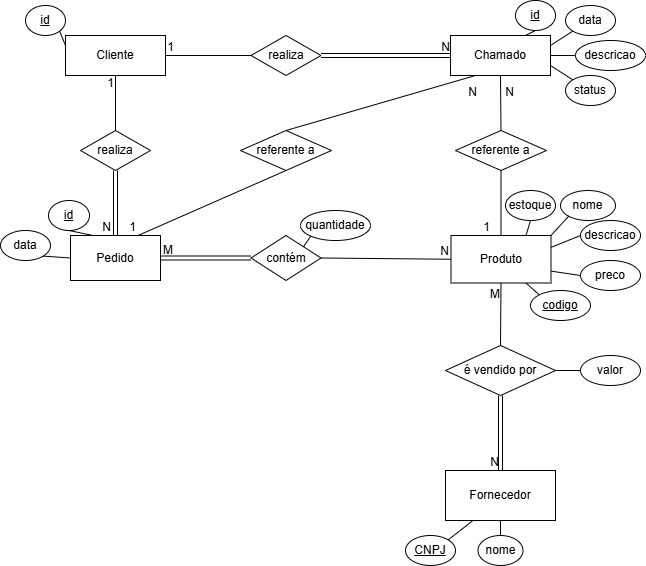

The diagram above was exported from draw.io. Its source (the exported page's mxGraphModel, read from the mxfile embedded in the PNG):
<mxGraphModel dx="1042" dy="570" grid="1" gridSize="10" guides="1" tooltips="1" connect="1" arrows="1" fold="1" page="1" pageScale="1" pageWidth="827" pageHeight="1169" math="0" shadow="0">
  <root>
    <mxCell id="0" />
    <mxCell id="1" parent="0" />
    <mxCell id="UJmmiJ8nMkB2S0qQ3CdH-1" value="Cliente" style="whiteSpace=wrap;html=1;align=center;" parent="1" vertex="1">
      <mxGeometry x="175" y="85" width="100" height="40" as="geometry" />
    </mxCell>
    <mxCell id="UJmmiJ8nMkB2S0qQ3CdH-2" value="realiza" style="shape=rhombus;perimeter=rhombusPerimeter;whiteSpace=wrap;html=1;align=center;" parent="1" vertex="1">
      <mxGeometry x="360.5" y="85" width="70" height="40" as="geometry" />
    </mxCell>
    <mxCell id="UJmmiJ8nMkB2S0qQ3CdH-3" value="Chamado" style="whiteSpace=wrap;html=1;align=center;" parent="1" vertex="1">
      <mxGeometry x="560" y="85" width="100" height="40" as="geometry" />
    </mxCell>
    <mxCell id="UJmmiJ8nMkB2S0qQ3CdH-8" value="data" style="ellipse;whiteSpace=wrap;html=1;align=center;" parent="1" vertex="1">
      <mxGeometry x="675" y="55" width="50" height="30" as="geometry" />
    </mxCell>
    <mxCell id="UJmmiJ8nMkB2S0qQ3CdH-9" value="descricao" style="ellipse;whiteSpace=wrap;html=1;align=center;" parent="1" vertex="1">
      <mxGeometry x="685" y="90" width="70" height="30" as="geometry" />
    </mxCell>
    <mxCell id="UJmmiJ8nMkB2S0qQ3CdH-10" value="status" style="ellipse;whiteSpace=wrap;html=1;align=center;" parent="1" vertex="1">
      <mxGeometry x="675" y="125" width="50" height="30" as="geometry" />
    </mxCell>
    <mxCell id="UJmmiJ8nMkB2S0qQ3CdH-11" value="" style="endArrow=none;html=1;rounded=0;entryX=0;entryY=1;entryDx=0;entryDy=0;exitX=1;exitY=0.25;exitDx=0;exitDy=0;" parent="1" source="UJmmiJ8nMkB2S0qQ3CdH-3" target="UJmmiJ8nMkB2S0qQ3CdH-8" edge="1">
      <mxGeometry relative="1" as="geometry">
        <mxPoint x="365" y="195" as="sourcePoint" />
        <mxPoint x="525" y="195" as="targetPoint" />
      </mxGeometry>
    </mxCell>
    <mxCell id="UJmmiJ8nMkB2S0qQ3CdH-12" value="" style="endArrow=none;html=1;rounded=0;entryX=0;entryY=0.5;entryDx=0;entryDy=0;exitX=1;exitY=0.5;exitDx=0;exitDy=0;" parent="1" source="UJmmiJ8nMkB2S0qQ3CdH-3" target="UJmmiJ8nMkB2S0qQ3CdH-9" edge="1">
      <mxGeometry relative="1" as="geometry">
        <mxPoint x="365" y="195" as="sourcePoint" />
        <mxPoint x="525" y="195" as="targetPoint" />
      </mxGeometry>
    </mxCell>
    <mxCell id="UJmmiJ8nMkB2S0qQ3CdH-13" value="" style="endArrow=none;html=1;rounded=0;entryX=0;entryY=0;entryDx=0;entryDy=0;exitX=1;exitY=0.75;exitDx=0;exitDy=0;" parent="1" source="UJmmiJ8nMkB2S0qQ3CdH-3" target="UJmmiJ8nMkB2S0qQ3CdH-10" edge="1">
      <mxGeometry relative="1" as="geometry">
        <mxPoint x="365" y="195" as="sourcePoint" />
        <mxPoint x="525" y="195" as="targetPoint" />
      </mxGeometry>
    </mxCell>
    <mxCell id="UJmmiJ8nMkB2S0qQ3CdH-22" value="referente a" style="shape=rhombus;perimeter=rhombusPerimeter;whiteSpace=wrap;html=1;align=center;" parent="1" vertex="1">
      <mxGeometry x="350" y="180" width="91" height="40" as="geometry" />
    </mxCell>
    <mxCell id="UJmmiJ8nMkB2S0qQ3CdH-24" value="" style="endArrow=none;html=1;rounded=0;exitX=0.5;exitY=0;exitDx=0;exitDy=0;entryX=0.25;entryY=1;entryDx=0;entryDy=0;" parent="1" source="UJmmiJ8nMkB2S0qQ3CdH-22" target="UJmmiJ8nMkB2S0qQ3CdH-3" edge="1">
      <mxGeometry relative="1" as="geometry">
        <mxPoint x="400" y="100" as="sourcePoint" />
        <mxPoint x="510" y="80" as="targetPoint" />
      </mxGeometry>
    </mxCell>
    <mxCell id="UJmmiJ8nMkB2S0qQ3CdH-25" value="N" style="resizable=0;html=1;whiteSpace=wrap;align=right;verticalAlign=bottom;" parent="UJmmiJ8nMkB2S0qQ3CdH-24" connectable="0" vertex="1">
      <mxGeometry x="1" relative="1" as="geometry">
        <mxPoint x="3" y="25" as="offset" />
      </mxGeometry>
    </mxCell>
    <mxCell id="UJmmiJ8nMkB2S0qQ3CdH-26" value="" style="endArrow=none;html=1;rounded=0;entryX=1;entryY=0.5;entryDx=0;entryDy=0;exitX=0;exitY=0.5;exitDx=0;exitDy=0;" parent="1" source="UJmmiJ8nMkB2S0qQ3CdH-2" target="UJmmiJ8nMkB2S0qQ3CdH-1" edge="1">
      <mxGeometry relative="1" as="geometry">
        <mxPoint x="400" y="100" as="sourcePoint" />
        <mxPoint x="560" y="100" as="targetPoint" />
      </mxGeometry>
    </mxCell>
    <mxCell id="UJmmiJ8nMkB2S0qQ3CdH-27" value="1" style="resizable=0;html=1;whiteSpace=wrap;align=right;verticalAlign=bottom;" parent="UJmmiJ8nMkB2S0qQ3CdH-26" connectable="0" vertex="1">
      <mxGeometry x="1" relative="1" as="geometry">
        <mxPoint x="10" as="offset" />
      </mxGeometry>
    </mxCell>
    <mxCell id="UJmmiJ8nMkB2S0qQ3CdH-28" value="" style="endArrow=none;html=1;rounded=0;entryX=0.75;entryY=0;entryDx=0;entryDy=0;exitX=0.5;exitY=1;exitDx=0;exitDy=0;" parent="1" source="UJmmiJ8nMkB2S0qQ3CdH-22" target="PQE0BB1xIcYj288dnDz4-1" edge="1">
      <mxGeometry relative="1" as="geometry">
        <mxPoint x="347" y="290" as="sourcePoint" />
        <mxPoint x="450" y="140" as="targetPoint" />
      </mxGeometry>
    </mxCell>
    <mxCell id="UJmmiJ8nMkB2S0qQ3CdH-29" value="1" style="resizable=0;html=1;whiteSpace=wrap;align=right;verticalAlign=bottom;" parent="UJmmiJ8nMkB2S0qQ3CdH-28" connectable="0" vertex="1">
      <mxGeometry x="1" relative="1" as="geometry">
        <mxPoint as="offset" />
      </mxGeometry>
    </mxCell>
    <mxCell id="UJmmiJ8nMkB2S0qQ3CdH-30" value="" style="endArrow=none;html=1;rounded=0;entryX=0.5;entryY=0;entryDx=0;entryDy=0;exitX=0.5;exitY=1;exitDx=0;exitDy=0;" parent="1" source="UJmmiJ8nMkB2S0qQ3CdH-38" target="PQE0BB1xIcYj288dnDz4-2" edge="1">
      <mxGeometry relative="1" as="geometry">
        <mxPoint x="575" y="210" as="sourcePoint" />
        <mxPoint x="595" y="240" as="targetPoint" />
      </mxGeometry>
    </mxCell>
    <mxCell id="UJmmiJ8nMkB2S0qQ3CdH-31" value="1" style="resizable=0;html=1;whiteSpace=wrap;align=right;verticalAlign=bottom;" parent="UJmmiJ8nMkB2S0qQ3CdH-30" connectable="0" vertex="1">
      <mxGeometry x="1" relative="1" as="geometry">
        <mxPoint x="-10" as="offset" />
      </mxGeometry>
    </mxCell>
    <mxCell id="UJmmiJ8nMkB2S0qQ3CdH-32" value="" style="endArrow=none;html=1;rounded=0;exitX=0.5;exitY=0;exitDx=0;exitDy=0;entryX=0.5;entryY=1;entryDx=0;entryDy=0;" parent="1" source="UJmmiJ8nMkB2S0qQ3CdH-38" target="UJmmiJ8nMkB2S0qQ3CdH-3" edge="1">
      <mxGeometry relative="1" as="geometry">
        <mxPoint x="575" y="170" as="sourcePoint" />
        <mxPoint x="560" y="120" as="targetPoint" />
      </mxGeometry>
    </mxCell>
    <mxCell id="UJmmiJ8nMkB2S0qQ3CdH-33" value="N" style="resizable=0;html=1;whiteSpace=wrap;align=right;verticalAlign=bottom;" parent="UJmmiJ8nMkB2S0qQ3CdH-32" connectable="0" vertex="1">
      <mxGeometry x="1" relative="1" as="geometry">
        <mxPoint x="15" y="25" as="offset" />
      </mxGeometry>
    </mxCell>
    <mxCell id="UJmmiJ8nMkB2S0qQ3CdH-36" value="" style="shape=link;html=1;rounded=0;exitX=1;exitY=0.5;exitDx=0;exitDy=0;entryX=0;entryY=0.5;entryDx=0;entryDy=0;" parent="1" source="UJmmiJ8nMkB2S0qQ3CdH-2" target="UJmmiJ8nMkB2S0qQ3CdH-3" edge="1">
      <mxGeometry relative="1" as="geometry">
        <mxPoint x="470" y="220" as="sourcePoint" />
        <mxPoint x="630" y="220" as="targetPoint" />
      </mxGeometry>
    </mxCell>
    <mxCell id="UJmmiJ8nMkB2S0qQ3CdH-37" value="N" style="resizable=0;html=1;whiteSpace=wrap;align=right;verticalAlign=bottom;" parent="UJmmiJ8nMkB2S0qQ3CdH-36" connectable="0" vertex="1">
      <mxGeometry x="1" relative="1" as="geometry" />
    </mxCell>
    <mxCell id="PQE0BB1xIcYj288dnDz4-1" value="Pedido" style="rounded=0;whiteSpace=wrap;html=1;" parent="1" vertex="1">
      <mxGeometry x="180" y="285" width="90" height="45" as="geometry" />
    </mxCell>
    <mxCell id="PQE0BB1xIcYj288dnDz4-3" value="data" style="ellipse;whiteSpace=wrap;html=1;" parent="1" vertex="1">
      <mxGeometry x="110" y="280" width="50" height="30" as="geometry" />
    </mxCell>
    <mxCell id="PQE0BB1xIcYj288dnDz4-4" value="&lt;u&gt;id&lt;/u&gt;" style="ellipse;whiteSpace=wrap;html=1;" parent="1" vertex="1">
      <mxGeometry x="158" y="250" width="41" height="30" as="geometry" />
    </mxCell>
    <mxCell id="PQE0BB1xIcYj288dnDz4-5" value="contém" style="rhombus;whiteSpace=wrap;html=1;" parent="1" vertex="1">
      <mxGeometry x="360.5" y="285" width="70" height="45" as="geometry" />
    </mxCell>
    <mxCell id="PQE0BB1xIcYj288dnDz4-6" value="quantidade" style="ellipse;whiteSpace=wrap;html=1;" parent="1" vertex="1">
      <mxGeometry x="410" y="260" width="70" height="30" as="geometry" />
    </mxCell>
    <mxCell id="PQE0BB1xIcYj288dnDz4-10" value="" style="endArrow=none;html=1;rounded=0;exitX=0.25;exitY=0;exitDx=0;exitDy=0;entryX=0.5;entryY=1;entryDx=0;entryDy=0;" parent="1" source="PQE0BB1xIcYj288dnDz4-1" target="PQE0BB1xIcYj288dnDz4-4" edge="1">
      <mxGeometry width="50" height="50" relative="1" as="geometry">
        <mxPoint x="440" y="440" as="sourcePoint" />
        <mxPoint x="490" y="390" as="targetPoint" />
      </mxGeometry>
    </mxCell>
    <mxCell id="PQE0BB1xIcYj288dnDz4-7" value="&lt;u&gt;codigo&lt;/u&gt;" style="ellipse;whiteSpace=wrap;html=1;" parent="1" vertex="1">
      <mxGeometry x="640" y="340" width="60" height="30" as="geometry" />
    </mxCell>
    <mxCell id="PQE0BB1xIcYj288dnDz4-11" value="" style="endArrow=none;html=1;rounded=0;entryX=1;entryY=1;entryDx=0;entryDy=0;exitX=0;exitY=0.5;exitDx=0;exitDy=0;" parent="1" source="PQE0BB1xIcYj288dnDz4-1" target="PQE0BB1xIcYj288dnDz4-3" edge="1">
      <mxGeometry width="50" height="50" relative="1" as="geometry">
        <mxPoint x="280" y="300" as="sourcePoint" />
        <mxPoint x="200" y="250" as="targetPoint" />
      </mxGeometry>
    </mxCell>
    <mxCell id="PQE0BB1xIcYj288dnDz4-13" value="" style="endArrow=none;html=1;rounded=0;entryX=0;entryY=0.5;entryDx=0;entryDy=0;exitX=1;exitY=0.25;exitDx=0;exitDy=0;" parent="1" source="PQE0BB1xIcYj288dnDz4-2" target="PQE0BB1xIcYj288dnDz4-21" edge="1">
      <mxGeometry width="50" height="50" relative="1" as="geometry">
        <mxPoint x="660" y="260" as="sourcePoint" />
        <mxPoint x="660" y="200" as="targetPoint" />
      </mxGeometry>
    </mxCell>
    <mxCell id="PQE0BB1xIcYj288dnDz4-14" value="" style="endArrow=none;html=1;rounded=0;exitX=1;exitY=0.75;exitDx=0;exitDy=0;entryX=0;entryY=0.5;entryDx=0;entryDy=0;" parent="1" source="PQE0BB1xIcYj288dnDz4-2" target="PQE0BB1xIcYj288dnDz4-22" edge="1">
      <mxGeometry width="50" height="50" relative="1" as="geometry">
        <mxPoint x="460" y="400" as="sourcePoint" />
        <mxPoint x="698.7867965644036" y="309.3933982822018" as="targetPoint" />
      </mxGeometry>
    </mxCell>
    <mxCell id="PQE0BB1xIcYj288dnDz4-15" value="" style="endArrow=none;html=1;rounded=0;exitX=1;exitY=0;exitDx=0;exitDy=0;entryX=0;entryY=1;entryDx=0;entryDy=0;" parent="1" source="PQE0BB1xIcYj288dnDz4-5" target="PQE0BB1xIcYj288dnDz4-6" edge="1">
      <mxGeometry width="50" height="50" relative="1" as="geometry">
        <mxPoint x="440" y="440" as="sourcePoint" />
        <mxPoint x="490" y="390" as="targetPoint" />
      </mxGeometry>
    </mxCell>
    <mxCell id="PQE0BB1xIcYj288dnDz4-18" value="" style="shape=link;html=1;rounded=0;exitX=0;exitY=0.5;exitDx=0;exitDy=0;entryX=1;entryY=0.5;entryDx=0;entryDy=0;" parent="1" source="PQE0BB1xIcYj288dnDz4-5" target="PQE0BB1xIcYj288dnDz4-1" edge="1">
      <mxGeometry relative="1" as="geometry">
        <mxPoint x="360" y="308" as="sourcePoint" />
        <mxPoint x="270" y="308" as="targetPoint" />
      </mxGeometry>
    </mxCell>
    <mxCell id="PQE0BB1xIcYj288dnDz4-19" value="M" style="resizable=0;html=1;whiteSpace=wrap;align=right;verticalAlign=bottom;" parent="1" connectable="0" vertex="1">
      <mxGeometry x="539.9984375457748" y="320.00000976533886" as="geometry">
        <mxPoint x="-256" y="-12" as="offset" />
      </mxGeometry>
    </mxCell>
    <mxCell id="UJmmiJ8nMkB2S0qQ3CdH-38" value="referente a" style="shape=rhombus;perimeter=rhombusPerimeter;whiteSpace=wrap;html=1;align=center;" parent="1" vertex="1">
      <mxGeometry x="565" y="180" width="91" height="40" as="geometry" />
    </mxCell>
    <mxCell id="k05CpxPCDAKfa1neshpK-1" value="Fornecedor" style="html=1;whiteSpace=wrap;" parent="1" vertex="1">
      <mxGeometry x="555" y="520" width="110" height="50" as="geometry" />
    </mxCell>
    <mxCell id="k05CpxPCDAKfa1neshpK-2" style="edgeStyle=orthogonalEdgeStyle;rounded=0;orthogonalLoop=1;jettySize=auto;html=1;exitX=0;exitY=0.5;exitDx=0;exitDy=0;" parent="1" edge="1">
      <mxGeometry relative="1" as="geometry">
        <mxPoint x="490" y="555" as="targetPoint" />
        <mxPoint x="490" y="555" as="sourcePoint" />
      </mxGeometry>
    </mxCell>
    <mxCell id="k05CpxPCDAKfa1neshpK-4" value="estoque" style="ellipse;whiteSpace=wrap;html=1;align=center;" parent="1" vertex="1">
      <mxGeometry x="615" y="240" width="50" height="30" as="geometry" />
    </mxCell>
    <mxCell id="k05CpxPCDAKfa1neshpK-5" value="nome" style="ellipse;whiteSpace=wrap;html=1;align=center;" parent="1" vertex="1">
      <mxGeometry x="670" y="240" width="55" height="30" as="geometry" />
    </mxCell>
    <mxCell id="k05CpxPCDAKfa1neshpK-8" value="" style="endArrow=none;html=1;rounded=0;entryX=0;entryY=1;entryDx=0;entryDy=0;exitX=1;exitY=0;exitDx=0;exitDy=0;" parent="1" source="PQE0BB1xIcYj288dnDz4-2" target="k05CpxPCDAKfa1neshpK-5" edge="1">
      <mxGeometry relative="1" as="geometry">
        <mxPoint x="500" y="700" as="sourcePoint" />
        <mxPoint x="660" y="700" as="targetPoint" />
      </mxGeometry>
    </mxCell>
    <mxCell id="k05CpxPCDAKfa1neshpK-9" value="" style="endArrow=none;html=1;rounded=0;entryX=0.5;entryY=1;entryDx=0;entryDy=0;exitX=0.75;exitY=0;exitDx=0;exitDy=0;" parent="1" source="PQE0BB1xIcYj288dnDz4-2" target="k05CpxPCDAKfa1neshpK-4" edge="1">
      <mxGeometry relative="1" as="geometry">
        <mxPoint x="500" y="700" as="sourcePoint" />
        <mxPoint x="660" y="700" as="targetPoint" />
      </mxGeometry>
    </mxCell>
    <mxCell id="k05CpxPCDAKfa1neshpK-10" value="nome" style="ellipse;whiteSpace=wrap;html=1;align=center;" parent="1" vertex="1">
      <mxGeometry x="587.5" y="585" width="45" height="30" as="geometry" />
    </mxCell>
    <mxCell id="k05CpxPCDAKfa1neshpK-11" value="&lt;u&gt;CNPJ&lt;/u&gt;" style="ellipse;whiteSpace=wrap;html=1;align=center;" parent="1" vertex="1">
      <mxGeometry x="515" y="585" width="50" height="30" as="geometry" />
    </mxCell>
    <mxCell id="k05CpxPCDAKfa1neshpK-14" value="" style="endArrow=none;html=1;rounded=0;entryX=0.5;entryY=1;entryDx=0;entryDy=0;exitX=0.5;exitY=0;exitDx=0;exitDy=0;" parent="1" source="k05CpxPCDAKfa1neshpK-10" target="k05CpxPCDAKfa1neshpK-1" edge="1">
      <mxGeometry relative="1" as="geometry">
        <mxPoint x="550" y="670" as="sourcePoint" />
        <mxPoint x="380" y="570" as="targetPoint" />
      </mxGeometry>
    </mxCell>
    <mxCell id="k05CpxPCDAKfa1neshpK-15" value="" style="endArrow=none;html=1;rounded=0;entryX=0.25;entryY=1;entryDx=0;entryDy=0;exitX=1;exitY=0;exitDx=0;exitDy=0;" parent="1" source="k05CpxPCDAKfa1neshpK-11" target="k05CpxPCDAKfa1neshpK-1" edge="1">
      <mxGeometry relative="1" as="geometry">
        <mxPoint x="20" y="530" as="sourcePoint" />
        <mxPoint x="180" y="530" as="targetPoint" />
      </mxGeometry>
    </mxCell>
    <mxCell id="k05CpxPCDAKfa1neshpK-18" value="é vendido por" style="shape=rhombus;perimeter=rhombusPerimeter;whiteSpace=wrap;html=1;align=center;" parent="1" vertex="1">
      <mxGeometry x="555" y="395" width="110" height="50" as="geometry" />
    </mxCell>
    <mxCell id="k05CpxPCDAKfa1neshpK-19" value="" style="endArrow=none;html=1;rounded=0;exitX=1;exitY=0.5;exitDx=0;exitDy=0;entryX=0;entryY=0.5;entryDx=0;entryDy=0;" parent="1" source="k05CpxPCDAKfa1neshpK-18" target="k05CpxPCDAKfa1neshpK-20" edge="1">
      <mxGeometry relative="1" as="geometry">
        <mxPoint x="350" y="565" as="sourcePoint" />
        <mxPoint x="520" y="420" as="targetPoint" />
      </mxGeometry>
    </mxCell>
    <mxCell id="k05CpxPCDAKfa1neshpK-20" value="valor" style="ellipse;whiteSpace=wrap;html=1;align=center;" parent="1" vertex="1">
      <mxGeometry x="690" y="405" width="60" height="30" as="geometry" />
    </mxCell>
    <mxCell id="PQE0BB1xIcYj288dnDz4-22" value="preco" style="ellipse;whiteSpace=wrap;html=1;" parent="1" vertex="1">
      <mxGeometry x="690" y="310" width="60" height="30" as="geometry" />
    </mxCell>
    <mxCell id="PQE0BB1xIcYj288dnDz4-21" value="descricao" style="ellipse;whiteSpace=wrap;html=1;" parent="1" vertex="1">
      <mxGeometry x="690" y="270" width="60" height="30" as="geometry" />
    </mxCell>
    <mxCell id="PQE0BB1xIcYj288dnDz4-24" value="realiza" style="shape=rhombus;perimeter=rhombusPerimeter;whiteSpace=wrap;html=1;align=center;" parent="1" vertex="1">
      <mxGeometry x="190" y="180" width="70" height="40" as="geometry" />
    </mxCell>
    <mxCell id="PQE0BB1xIcYj288dnDz4-25" value="" style="shape=link;html=1;rounded=0;exitX=0.5;exitY=1;exitDx=0;exitDy=0;entryX=0.5;entryY=0;entryDx=0;entryDy=0;" parent="1" source="PQE0BB1xIcYj288dnDz4-24" target="PQE0BB1xIcYj288dnDz4-1" edge="1">
      <mxGeometry relative="1" as="geometry">
        <mxPoint x="320" y="150" as="sourcePoint" />
        <mxPoint x="234" y="290" as="targetPoint" />
      </mxGeometry>
    </mxCell>
    <mxCell id="PQE0BB1xIcYj288dnDz4-26" value="N" style="resizable=0;html=1;whiteSpace=wrap;align=right;verticalAlign=bottom;" parent="PQE0BB1xIcYj288dnDz4-25" connectable="0" vertex="1">
      <mxGeometry x="1" relative="1" as="geometry">
        <mxPoint x="-3" as="offset" />
      </mxGeometry>
    </mxCell>
    <mxCell id="PQE0BB1xIcYj288dnDz4-27" value="" style="endArrow=none;html=1;rounded=0;entryX=0.5;entryY=1;entryDx=0;entryDy=0;exitX=0.5;exitY=0;exitDx=0;exitDy=0;" parent="1" source="PQE0BB1xIcYj288dnDz4-24" target="UJmmiJ8nMkB2S0qQ3CdH-1" edge="1">
      <mxGeometry relative="1" as="geometry">
        <mxPoint x="320" y="250" as="sourcePoint" />
        <mxPoint x="480" y="250" as="targetPoint" />
      </mxGeometry>
    </mxCell>
    <mxCell id="PQE0BB1xIcYj288dnDz4-28" value="1" style="resizable=0;html=1;whiteSpace=wrap;align=right;verticalAlign=bottom;" parent="PQE0BB1xIcYj288dnDz4-27" connectable="0" vertex="1">
      <mxGeometry x="1" relative="1" as="geometry">
        <mxPoint y="16" as="offset" />
      </mxGeometry>
    </mxCell>
    <mxCell id="PQE0BB1xIcYj288dnDz4-29" value="" style="endArrow=none;html=1;rounded=0;entryX=0;entryY=0;entryDx=0;entryDy=0;exitX=0.75;exitY=1;exitDx=0;exitDy=0;" parent="1" source="PQE0BB1xIcYj288dnDz4-2" target="PQE0BB1xIcYj288dnDz4-7" edge="1">
      <mxGeometry relative="1" as="geometry">
        <mxPoint x="645" y="250" as="sourcePoint" />
        <mxPoint x="670" y="230" as="targetPoint" />
      </mxGeometry>
    </mxCell>
    <mxCell id="UJmmiJ8nMkB2S0qQ3CdH-39" value="id" style="ellipse;whiteSpace=wrap;html=1;align=center;fontStyle=4;" parent="1" vertex="1">
      <mxGeometry x="135" y="55" width="40" height="30" as="geometry" />
    </mxCell>
    <mxCell id="UJmmiJ8nMkB2S0qQ3CdH-40" value="" style="endArrow=none;html=1;rounded=0;entryX=1;entryY=1;entryDx=0;entryDy=0;exitX=0;exitY=0.25;exitDx=0;exitDy=0;" parent="1" source="UJmmiJ8nMkB2S0qQ3CdH-1" target="UJmmiJ8nMkB2S0qQ3CdH-39" edge="1">
      <mxGeometry relative="1" as="geometry">
        <mxPoint x="440" y="210" as="sourcePoint" />
        <mxPoint x="600" y="210" as="targetPoint" />
      </mxGeometry>
    </mxCell>
    <mxCell id="UJmmiJ8nMkB2S0qQ3CdH-41" value="id" style="ellipse;whiteSpace=wrap;html=1;align=center;fontStyle=4;" parent="1" vertex="1">
      <mxGeometry x="625" y="50" width="40" height="30" as="geometry" />
    </mxCell>
    <mxCell id="UJmmiJ8nMkB2S0qQ3CdH-43" value="" style="endArrow=none;html=1;rounded=0;entryX=0.5;entryY=1;entryDx=0;entryDy=0;exitX=0.75;exitY=0;exitDx=0;exitDy=0;" parent="1" source="UJmmiJ8nMkB2S0qQ3CdH-3" target="UJmmiJ8nMkB2S0qQ3CdH-41" edge="1">
      <mxGeometry relative="1" as="geometry">
        <mxPoint x="635" y="210" as="sourcePoint" />
        <mxPoint x="795" y="210" as="targetPoint" />
      </mxGeometry>
    </mxCell>
    <mxCell id="PQE0BB1xIcYj288dnDz4-2" value="Produto" style="rounded=0;whiteSpace=wrap;html=1;" parent="1" vertex="1">
      <mxGeometry x="560.5" y="285" width="100" height="47.5" as="geometry" />
    </mxCell>
    <mxCell id="k05CpxPCDAKfa1neshpK-30" value="" style="endArrow=none;html=1;rounded=0;entryX=0.5;entryY=1;entryDx=0;entryDy=0;exitX=0.5;exitY=0;exitDx=0;exitDy=0;" parent="1" source="k05CpxPCDAKfa1neshpK-18" target="PQE0BB1xIcYj288dnDz4-2" edge="1">
      <mxGeometry relative="1" as="geometry">
        <mxPoint x="610" y="420" as="sourcePoint" />
        <mxPoint x="780" y="400" as="targetPoint" />
      </mxGeometry>
    </mxCell>
    <mxCell id="k05CpxPCDAKfa1neshpK-31" value="M" style="resizable=0;html=1;whiteSpace=wrap;align=right;verticalAlign=bottom;" parent="k05CpxPCDAKfa1neshpK-30" connectable="0" vertex="1">
      <mxGeometry x="1" relative="1" as="geometry">
        <mxPoint y="20" as="offset" />
      </mxGeometry>
    </mxCell>
    <mxCell id="UJmmiJ8nMkB2S0qQ3CdH-50" value="" style="endArrow=none;html=1;rounded=0;entryX=0;entryY=0.5;entryDx=0;entryDy=0;exitX=1;exitY=0.5;exitDx=0;exitDy=0;" parent="1" source="PQE0BB1xIcYj288dnDz4-5" target="PQE0BB1xIcYj288dnDz4-2" edge="1">
      <mxGeometry relative="1" as="geometry">
        <mxPoint x="430" y="310" as="sourcePoint" />
        <mxPoint x="560" y="310" as="targetPoint" />
      </mxGeometry>
    </mxCell>
    <mxCell id="UJmmiJ8nMkB2S0qQ3CdH-51" value="N" style="resizable=0;html=1;whiteSpace=wrap;align=right;verticalAlign=bottom;" parent="UJmmiJ8nMkB2S0qQ3CdH-50" connectable="0" vertex="1">
      <mxGeometry x="1" relative="1" as="geometry" />
    </mxCell>
    <mxCell id="k05CpxPCDAKfa1neshpK-32" value="" style="shape=link;html=1;rounded=0;entryX=0.5;entryY=0;entryDx=0;entryDy=0;exitX=0.5;exitY=1;exitDx=0;exitDy=0;" parent="1" source="k05CpxPCDAKfa1neshpK-18" target="k05CpxPCDAKfa1neshpK-1" edge="1">
      <mxGeometry relative="1" as="geometry">
        <mxPoint x="400" y="470" as="sourcePoint" />
        <mxPoint x="560" y="470" as="targetPoint" />
      </mxGeometry>
    </mxCell>
    <mxCell id="k05CpxPCDAKfa1neshpK-33" value="N" style="resizable=0;html=1;whiteSpace=wrap;align=right;verticalAlign=bottom;" parent="k05CpxPCDAKfa1neshpK-32" connectable="0" vertex="1">
      <mxGeometry x="1" relative="1" as="geometry" />
    </mxCell>
  </root>
</mxGraphModel>